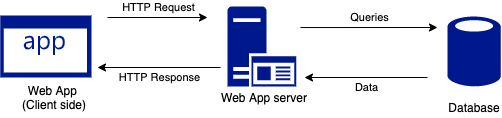

The diagram above was exported from draw.io. Its source (the exported page's mxGraphModel, read from the mxfile embedded in the PNG):
<mxGraphModel dx="930" dy="619" grid="1" gridSize="10" guides="1" tooltips="1" connect="1" arrows="1" fold="1" page="1" pageScale="1" pageWidth="850" pageHeight="1100" math="0" shadow="0">
  <root>
    <mxCell id="0" />
    <mxCell id="1" parent="0" />
    <mxCell id="1kYLeF9vKJ246CQC6z_o-2" value="Web App &lt;br&gt;(Client side)" style="text;html=1;strokeColor=none;fillColor=none;align=center;verticalAlign=middle;whiteSpace=wrap;rounded=0;" vertex="1" parent="1">
      <mxGeometry x="104" y="310" width="106" height="20" as="geometry" />
    </mxCell>
    <mxCell id="1kYLeF9vKJ246CQC6z_o-3" value="" style="aspect=fixed;pointerEvents=1;shadow=0;dashed=0;html=1;strokeColor=none;labelPosition=center;verticalLabelPosition=bottom;verticalAlign=top;align=center;fillColor=#00188D;shape=mxgraph.mscae.enterprise.application_server2" vertex="1" parent="1">
      <mxGeometry x="330" y="229" width="68.8" height="80" as="geometry" />
    </mxCell>
    <mxCell id="1kYLeF9vKJ246CQC6z_o-4" value="" style="aspect=fixed;pointerEvents=1;shadow=0;dashed=0;html=1;strokeColor=none;labelPosition=center;verticalLabelPosition=bottom;verticalAlign=top;align=center;fillColor=#00188D;shape=mxgraph.mscae.enterprise.application" vertex="1" parent="1">
      <mxGeometry x="102.82" y="238" width="91.18" height="62" as="geometry" />
    </mxCell>
    <mxCell id="1kYLeF9vKJ246CQC6z_o-5" value="Web App server" style="text;html=1;strokeColor=none;fillColor=none;align=center;verticalAlign=middle;whiteSpace=wrap;rounded=0;" vertex="1" parent="1">
      <mxGeometry x="309" y="310" width="116" height="20" as="geometry" />
    </mxCell>
    <mxCell id="1kYLeF9vKJ246CQC6z_o-6" value="" style="aspect=fixed;pointerEvents=1;shadow=0;dashed=0;html=1;strokeColor=none;labelPosition=center;verticalLabelPosition=bottom;verticalAlign=top;align=center;fillColor=#00188D;shape=mxgraph.mscae.enterprise.database_generic" vertex="1" parent="1">
      <mxGeometry x="550" y="238" width="53.28" height="72" as="geometry" />
    </mxCell>
    <mxCell id="1kYLeF9vKJ246CQC6z_o-7" value="Database" style="text;html=1;strokeColor=none;fillColor=none;align=center;verticalAlign=middle;whiteSpace=wrap;rounded=0;" vertex="1" parent="1">
      <mxGeometry x="557" y="320" width="40" height="20" as="geometry" />
    </mxCell>
    <mxCell id="1kYLeF9vKJ246CQC6z_o-8" value="" style="endArrow=classic;html=1;rounded=0;edgeStyle=orthogonalEdgeStyle;" edge="1" parent="1">
      <mxGeometry relative="1" as="geometry">
        <mxPoint x="210" y="240" as="sourcePoint" />
        <mxPoint x="310" y="240" as="targetPoint" />
      </mxGeometry>
    </mxCell>
    <mxCell id="1kYLeF9vKJ246CQC6z_o-9" value="HTTP Request" style="edgeLabel;resizable=0;html=1;align=center;verticalAlign=middle;" connectable="0" vertex="1" parent="1kYLeF9vKJ246CQC6z_o-8">
      <mxGeometry relative="1" as="geometry">
        <mxPoint y="-11" as="offset" />
      </mxGeometry>
    </mxCell>
    <mxCell id="1kYLeF9vKJ246CQC6z_o-10" value="" style="endArrow=classic;html=1;rounded=0;edgeStyle=orthogonalEdgeStyle;exitX=1.061;exitY=0.263;exitDx=0;exitDy=0;exitPerimeter=0;" edge="1" parent="1" source="1kYLeF9vKJ246CQC6z_o-3">
      <mxGeometry relative="1" as="geometry">
        <mxPoint x="420" y="250" as="sourcePoint" />
        <mxPoint x="540" y="250" as="targetPoint" />
      </mxGeometry>
    </mxCell>
    <mxCell id="1kYLeF9vKJ246CQC6z_o-11" value="Queries" style="edgeLabel;resizable=0;html=1;align=center;verticalAlign=middle;" connectable="0" vertex="1" parent="1kYLeF9vKJ246CQC6z_o-10">
      <mxGeometry relative="1" as="geometry">
        <mxPoint y="-11" as="offset" />
      </mxGeometry>
    </mxCell>
    <mxCell id="1kYLeF9vKJ246CQC6z_o-12" value="" style="endArrow=classic;html=1;rounded=0;edgeStyle=orthogonalEdgeStyle;" edge="1" parent="1">
      <mxGeometry relative="1" as="geometry">
        <mxPoint x="530" y="300" as="sourcePoint" />
        <mxPoint x="407" y="300" as="targetPoint" />
      </mxGeometry>
    </mxCell>
    <mxCell id="1kYLeF9vKJ246CQC6z_o-13" value="Data" style="edgeLabel;resizable=0;html=1;align=center;verticalAlign=middle;" connectable="0" vertex="1" parent="1kYLeF9vKJ246CQC6z_o-12">
      <mxGeometry relative="1" as="geometry">
        <mxPoint y="9" as="offset" />
      </mxGeometry>
    </mxCell>
    <mxCell id="1kYLeF9vKJ246CQC6z_o-14" value="" style="endArrow=classic;html=1;rounded=0;edgeStyle=orthogonalEdgeStyle;" edge="1" parent="1">
      <mxGeometry relative="1" as="geometry">
        <mxPoint x="323" y="290" as="sourcePoint" />
        <mxPoint x="200" y="290" as="targetPoint" />
      </mxGeometry>
    </mxCell>
    <mxCell id="1kYLeF9vKJ246CQC6z_o-15" value="HTTP Response" style="edgeLabel;resizable=0;html=1;align=center;verticalAlign=middle;" connectable="0" vertex="1" parent="1kYLeF9vKJ246CQC6z_o-14">
      <mxGeometry relative="1" as="geometry">
        <mxPoint y="9" as="offset" />
      </mxGeometry>
    </mxCell>
  </root>
</mxGraphModel>